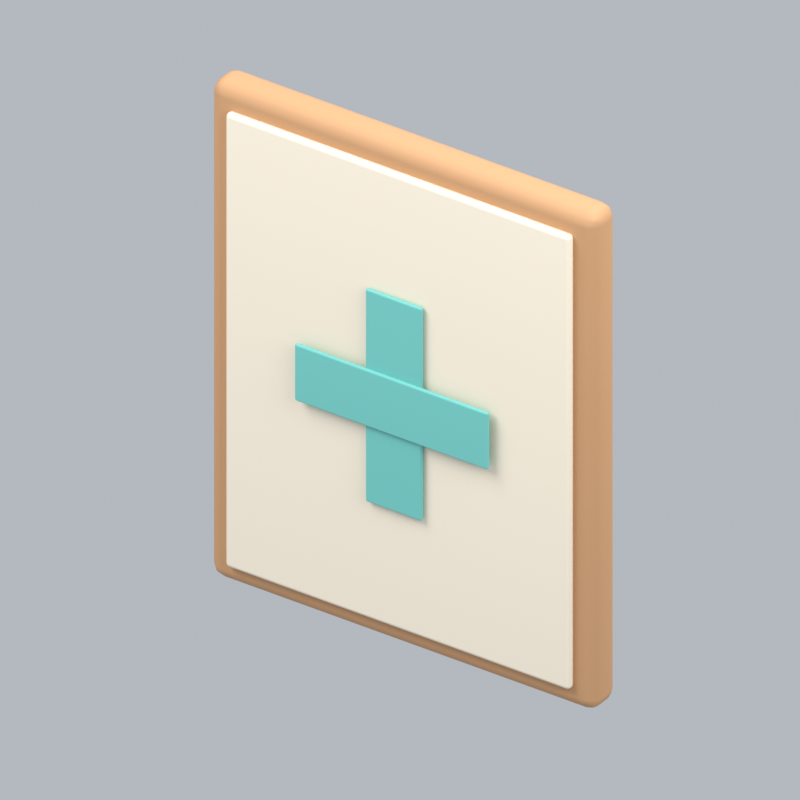 # Source: posterMedical.blend  (saved by Blender 5.2.45; exported with 4.5.12 LTS)
import bpy
from mathutils import Matrix  # noqa: F401  (used for matrix-valued properties, if any)

bpy.ops.wm.read_factory_settings(use_empty=True)
scene = bpy.context.scene
scene.name = 'Scene'

# ---- collections
col_collection = bpy.data.collections.new('Collection'); scene.collection.children.link(col_collection)

# ---- materials (node trees are filled in below, after node groups)
mat_wood = bpy.data.materials.new('wood')
mat_wood.diffuse_color = (0.5841, 0.3185, 0.1529, 1.0)
mat_paper = bpy.data.materials.new('paper')
mat_paper.diffuse_color = (0.9301, 0.8308, 0.6724, 1.0)
mat_teal = bpy.data.materials.new('teal')
mat_teal.diffuse_color = (0.1683, 0.5647, 0.521, 1.0)

# ---- material node trees
mat_wood.use_nodes = True; mat_wood.node_tree.nodes.clear()
_N = mat_wood.node_tree.nodes; _L = mat_wood.node_tree.links
n0 = _N.new('ShaderNodeBsdfPrincipled'); n0.name = 'Principled BSDF'; n0.location = (-200, 100)
n0.inputs[0].default_value = (0.5841, 0.3185, 0.1529, 1.0)
n0.inputs[2].default_value = 0.72
n0.inputs[10].default_value = 0.005
n1 = _N.new('ShaderNodeOutputMaterial'); n1.name = 'Material Output'; n1.location = (200, 100)
_L.new(n0.outputs[0], n1.inputs[0])
n1.is_active_output = True
mat_paper.use_nodes = True; mat_paper.node_tree.nodes.clear()
_N = mat_paper.node_tree.nodes; _L = mat_paper.node_tree.links
n0 = _N.new('ShaderNodeBsdfPrincipled'); n0.name = 'Principled BSDF'; n0.location = (-200, 100)
n0.inputs[0].default_value = (0.9301, 0.8308, 0.6724, 1.0)
n0.inputs[2].default_value = 0.72
n0.inputs[10].default_value = 0.005
n1 = _N.new('ShaderNodeOutputMaterial'); n1.name = 'Material Output'; n1.location = (200, 100)
_L.new(n0.outputs[0], n1.inputs[0])
n1.is_active_output = True
mat_teal.use_nodes = True; mat_teal.node_tree.nodes.clear()
_N = mat_teal.node_tree.nodes; _L = mat_teal.node_tree.links
n0 = _N.new('ShaderNodeBsdfPrincipled'); n0.name = 'Principled BSDF'; n0.location = (-200, 100)
n0.inputs[0].default_value = (0.1683, 0.5647, 0.521, 1.0)
n0.inputs[2].default_value = 0.72
n0.inputs[10].default_value = 0.005
n1 = _N.new('ShaderNodeOutputMaterial'); n1.name = 'Material Output'; n1.location = (200, 100)
_L.new(n0.outputs[0], n1.inputs[0])
n1.is_active_output = True

# ---- world
world_world = bpy.data.worlds.new('World'); scene.world = world_world
world_world.use_nodes = True; world_world.node_tree.nodes.clear()
_N = world_world.node_tree.nodes; _L = world_world.node_tree.links
n0 = _N.new('ShaderNodeOutputWorld'); n0.name = 'World Output'; n0.location = (200, 100)
n1 = _N.new('ShaderNodeBackground'); n1.name = 'Background'; n1.location = (-200, 100)
n1.inputs[0].default_value = (0.65, 0.69, 0.74, 1.0)
n1.inputs[1].default_value = 0.7
_L.new(n1.outputs[0], n0.inputs[0])
n0.is_active_output = True
world_world.color = (0.3, 0.3, 0.3)
world_world.sun_shadow_jitter_overblur = 0.0

# ---- cameras
cam_camera_227 = bpy.data.cameras.new('Camera.227')
cam_camera_227.type = 'ORTHO'
cam_camera_227.ortho_scale = 1.894

# ---- lights
light_area_678 = bpy.data.lights.new('Area.678', 'AREA')
light_area_678.energy = 500.0
light_area_678.shape = 'DISK'
light_area_678.size = 5.0
light_area_678.size_y = 1.0
light_area_679 = bpy.data.lights.new('Area.679', 'AREA')
light_area_679.energy = 180.0
light_area_679.shape = 'DISK'
light_area_679.size = 4.0
light_area_679.size_y = 1.0
light_area_680 = bpy.data.lights.new('Area.680', 'AREA')
light_area_680.energy = 300.0
light_area_680.shape = 'DISK'
light_area_680.size = 4.0
light_area_680.size_y = 1.0

# ---- meshes
me_cube_874 = bpy.data.meshes.new('Cube.874')
me_cube_874.from_pydata([(-0.55, -0.05, -0.7), (-0.55, -0.05, 0.7), (-0.55, 0.05, -0.7), (-0.55, 0.05, 0.7), (0.55, -0.05, -0.7), (0.55, -0.05, 0.7), (0.55, 0.05, -0.7), (0.55, 0.05, 0.7)], [], [(0, 1, 3, 2), (2, 3, 7, 6), (6, 7, 5, 4), (4, 5, 1, 0), (2, 6, 4, 0), (7, 3, 1, 5)])
_uv = me_cube_874.uv_layers.new(name='UVMap')
_uv.uv.foreach_set('vector', [0.375, 0.0, 0.625, 0.0, 0.625, 0.25, 0.375, 0.25, 0.375, 0.25, 0.625, 0.25, 0.625, 0.5, 0.375, 0.5, 0.375, 0.5, 0.625, 0.5, 0.625, 0.75, 0.375, 0.75, 0.375, 0.75, 0.625, 0.75, 0.625, 1.0, 0.375, 1.0, 0.125, 0.5, 0.375, 0.5, 0.375, 0.75, 0.125, 0.75, 0.625, 0.5, 0.875, 0.5, 0.875, 0.75, 0.625, 0.75])
me_cube_874.materials.append(mat_wood)
me_cube_874.update()
me_cube_875 = bpy.data.meshes.new('Cube.875')
me_cube_875.from_pydata([(-0.49, -0.0125, -0.64), (-0.49, -0.0125, 0.64), (-0.49, 0.0125, -0.64), (-0.49, 0.0125, 0.64), (0.49, -0.0125, -0.64), (0.49, -0.0125, 0.64), (0.49, 0.0125, -0.64), (0.49, 0.0125, 0.64)], [], [(0, 1, 3, 2), (2, 3, 7, 6), (6, 7, 5, 4), (4, 5, 1, 0), (2, 6, 4, 0), (7, 3, 1, 5)])
_uv = me_cube_875.uv_layers.new(name='UVMap')
_uv.uv.foreach_set('vector', [0.375, 0.0, 0.625, 0.0, 0.625, 0.25, 0.375, 0.25, 0.375, 0.25, 0.625, 0.25, 0.625, 0.5, 0.375, 0.5, 0.375, 0.5, 0.625, 0.5, 0.625, 0.75, 0.375, 0.75, 0.375, 0.75, 0.625, 0.75, 0.625, 1.0, 0.375, 1.0, 0.125, 0.5, 0.375, 0.5, 0.375, 0.75, 0.125, 0.75, 0.625, 0.5, 0.875, 0.5, 0.875, 0.75, 0.625, 0.75])
me_cube_875.materials.append(mat_paper)
me_cube_875.update()
me_cube_876 = bpy.data.meshes.new('Cube.876')
me_cube_876.from_pydata([(-0.08, -0.006, -0.3), (-0.08, -0.006, 0.3), (-0.08, 0.006, -0.3), (-0.08, 0.006, 0.3), (0.08, -0.006, -0.3), (0.08, -0.006, 0.3), (0.08, 0.006, -0.3), (0.08, 0.006, 0.3)], [], [(0, 1, 3, 2), (2, 3, 7, 6), (6, 7, 5, 4), (4, 5, 1, 0), (2, 6, 4, 0), (7, 3, 1, 5)])
_uv = me_cube_876.uv_layers.new(name='UVMap')
_uv.uv.foreach_set('vector', [0.375, 0.0, 0.625, 0.0, 0.625, 0.25, 0.375, 0.25, 0.375, 0.25, 0.625, 0.25, 0.625, 0.5, 0.375, 0.5, 0.375, 0.5, 0.625, 0.5, 0.625, 0.75, 0.375, 0.75, 0.375, 0.75, 0.625, 0.75, 0.625, 1.0, 0.375, 1.0, 0.125, 0.5, 0.375, 0.5, 0.375, 0.75, 0.125, 0.75, 0.625, 0.5, 0.875, 0.5, 0.875, 0.75, 0.625, 0.75])
me_cube_876.materials.append(mat_teal)
me_cube_876.update()
me_cube_877 = bpy.data.meshes.new('Cube.877')
me_cube_877.from_pydata([(-0.275, -0.006, -0.08), (-0.275, -0.006, 0.08), (-0.275, 0.006, -0.08), (-0.275, 0.006, 0.08), (0.275, -0.006, -0.08), (0.275, -0.006, 0.08), (0.275, 0.006, -0.08), (0.275, 0.006, 0.08)], [], [(0, 1, 3, 2), (2, 3, 7, 6), (6, 7, 5, 4), (4, 5, 1, 0), (2, 6, 4, 0), (7, 3, 1, 5)])
_uv = me_cube_877.uv_layers.new(name='UVMap')
_uv.uv.foreach_set('vector', [0.375, 0.0, 0.625, 0.0, 0.625, 0.25, 0.375, 0.25, 0.375, 0.25, 0.625, 0.25, 0.625, 0.5, 0.375, 0.5, 0.375, 0.5, 0.625, 0.5, 0.625, 0.75, 0.375, 0.75, 0.375, 0.75, 0.625, 0.75, 0.625, 1.0, 0.375, 1.0, 0.125, 0.5, 0.375, 0.5, 0.375, 0.75, 0.125, 0.75, 0.625, 0.5, 0.875, 0.5, 0.875, 0.75, 0.625, 0.75])
me_cube_877.materials.append(mat_teal)
me_cube_877.update()

# ---- objects
ob_fixed_isometric_camera = bpy.data.objects.new('Fixed isometric camera', cam_camera_227)
ob_warm_key = bpy.data.objects.new('Warm key', light_area_678)
ob_fill = bpy.data.objects.new('Fill', light_area_679)
ob_rim = bpy.data.objects.new('Rim', light_area_680)
ob_frame = bpy.data.objects.new('Frame', me_cube_874)
ob_paper = bpy.data.objects.new('Paper', me_cube_875)
ob_symbol_vertical = bpy.data.objects.new('Symbol vertical', me_cube_876)
ob_symbol_horizontal = bpy.data.objects.new('Symbol horizontal', me_cube_877)
ob_postermedical_orientation = bpy.data.objects.new('posterMedical orientation', None)

# ---- transforms, parenting, visibility, modifiers, constraints
ob_fixed_isometric_camera.location = (6.0, -9.057, 7.7)
ob_fixed_isometric_camera.rotation_euler = (0.9964, 2.214e-08, 0.588)
ob_warm_key.location = (-3.0, -4.0, 7.0)
ob_warm_key.rotation_euler = (0.6947, -4.874e-08, -0.6435)
ob_fill.location = (4.0, -1.0, 4.0)
ob_fill.rotation_euler = (0.9418, 9.221e-09, 1.326)
ob_rim.location = (1.0, 4.0, 6.0)
ob_rim.rotation_euler = (0.6896, -5.112e-08, 2.897)
ob_frame.parent = ob_postermedical_orientation
ob_frame.location = (0.0, 0.0, 0.7)
_m = ob_frame.modifiers.new('Rounded edges', 'BEVEL')
_m.width = 0.035
_m.width_pct = 0.035
_m.segments = 3
_m = ob_frame.modifiers.new('Weighted normals', 'WEIGHTED_NORMAL')
ob_paper.parent = ob_postermedical_orientation
ob_paper.location = (0.0, -0.058, 0.7)
_m = ob_paper.modifiers.new('Rounded edges', 'BEVEL')
_m.width = 0.01125
_m.width_pct = 0.01125
_m.segments = 3
_m = ob_paper.modifiers.new('Weighted normals', 'WEIGHTED_NORMAL')
ob_symbol_vertical.parent = ob_postermedical_orientation
ob_symbol_vertical.location = (0.0, -0.08, 0.7)
_m = ob_symbol_vertical.modifiers.new('Rounded edges', 'BEVEL')
_m.width = 0.0054
_m.width_pct = 0.0054
_m.segments = 3
_m = ob_symbol_vertical.modifiers.new('Weighted normals', 'WEIGHTED_NORMAL')
ob_symbol_horizontal.parent = ob_postermedical_orientation
ob_symbol_horizontal.location = (0.0, -0.09, 0.7)
_m = ob_symbol_horizontal.modifiers.new('Rounded edges', 'BEVEL')
_m.width = 0.0054
_m.width_pct = 0.0054
_m.segments = 3
_m = ob_symbol_horizontal.modifiers.new('Weighted normals', 'WEIGHTED_NORMAL')
ob_postermedical_orientation.location = (0.0, 0.0, 0.0)

# ---- collection membership
col_collection.objects.link(ob_fixed_isometric_camera)
col_collection.objects.link(ob_warm_key)
col_collection.objects.link(ob_fill)
col_collection.objects.link(ob_rim)
col_collection.objects.link(ob_frame)
col_collection.objects.link(ob_paper)
col_collection.objects.link(ob_symbol_vertical)
col_collection.objects.link(ob_symbol_horizontal)
col_collection.objects.link(ob_postermedical_orientation)

# ---- scene / render settings (as saved in the file)
scene.camera = ob_fixed_isometric_camera
scene.frame_start = 1; scene.frame_end = 1; scene.frame_set(1)
scene.render.engine = 'BLENDER_EEVEE_NEXT'
scene.render.resolution_x = 256
scene.render.resolution_y = 256
scene.render.fps = 12
scene.render.film_transparent = True
scene.render.bake_bias = 0.0
scene.render.bake_samples = 0
scene.render.compositor_device = 'GPU'
scene.eevee.taa_render_samples = 24
scene.eevee.use_volume_custom_range = False
scene.eevee.fast_gi_thickness_near = 0.1
scene.eevee.fast_gi_thickness_far = 0.0
scene.eevee.ray_tracing_options.screen_trace_thickness = 0.1
scene.view_settings.view_transform = 'Standard'
bpy.context.view_layer.update()
